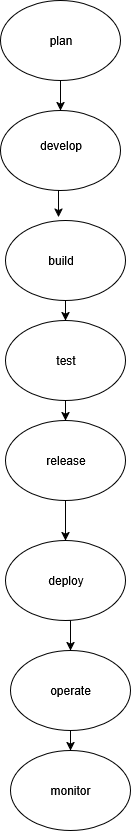

The diagram above was exported from draw.io. Its source (the exported page's mxGraphModel, read from the mxfile embedded in the PNG):
<mxGraphModel dx="1042" dy="563" grid="1" gridSize="10" guides="1" tooltips="1" connect="1" arrows="1" fold="1" page="1" pageScale="1" pageWidth="850" pageHeight="1100" math="0" shadow="0">
  <root>
    <mxCell id="0" />
    <mxCell id="1" parent="0" />
    <mxCell id="7J882hIOPHxYuRqQxd7n-7" style="edgeStyle=orthogonalEdgeStyle;rounded=0;orthogonalLoop=1;jettySize=auto;html=1;exitX=0.5;exitY=1;exitDx=0;exitDy=0;entryX=0.5;entryY=0;entryDx=0;entryDy=0;" edge="1" parent="1" source="0P8OM-NXGYxl9MkO9I_n-5" target="7J882hIOPHxYuRqQxd7n-1">
      <mxGeometry relative="1" as="geometry" />
    </mxCell>
    <mxCell id="0P8OM-NXGYxl9MkO9I_n-5" value="" style="ellipse;whiteSpace=wrap;html=1;" parent="1" vertex="1">
      <mxGeometry x="360" y="20" width="120" height="80" as="geometry" />
    </mxCell>
    <mxCell id="7J882hIOPHxYuRqQxd7n-1" value="" style="ellipse;whiteSpace=wrap;html=1;" vertex="1" parent="1">
      <mxGeometry x="360" y="130" width="120" height="80" as="geometry" />
    </mxCell>
    <mxCell id="7J882hIOPHxYuRqQxd7n-9" style="edgeStyle=orthogonalEdgeStyle;rounded=0;orthogonalLoop=1;jettySize=auto;html=1;exitX=0.5;exitY=1;exitDx=0;exitDy=0;entryX=0.5;entryY=0;entryDx=0;entryDy=0;" edge="1" parent="1" source="7J882hIOPHxYuRqQxd7n-2" target="7J882hIOPHxYuRqQxd7n-3">
      <mxGeometry relative="1" as="geometry" />
    </mxCell>
    <mxCell id="7J882hIOPHxYuRqQxd7n-2" value="" style="ellipse;whiteSpace=wrap;html=1;" vertex="1" parent="1">
      <mxGeometry x="365" y="240" width="120" height="80" as="geometry" />
    </mxCell>
    <mxCell id="7J882hIOPHxYuRqQxd7n-10" style="edgeStyle=orthogonalEdgeStyle;rounded=0;orthogonalLoop=1;jettySize=auto;html=1;exitX=0.5;exitY=1;exitDx=0;exitDy=0;" edge="1" parent="1" source="7J882hIOPHxYuRqQxd7n-3" target="7J882hIOPHxYuRqQxd7n-4">
      <mxGeometry relative="1" as="geometry" />
    </mxCell>
    <mxCell id="7J882hIOPHxYuRqQxd7n-3" value="" style="ellipse;whiteSpace=wrap;html=1;" vertex="1" parent="1">
      <mxGeometry x="365" y="340" width="120" height="80" as="geometry" />
    </mxCell>
    <mxCell id="7J882hIOPHxYuRqQxd7n-11" style="edgeStyle=orthogonalEdgeStyle;rounded=0;orthogonalLoop=1;jettySize=auto;html=1;exitX=0.5;exitY=1;exitDx=0;exitDy=0;" edge="1" parent="1" source="7J882hIOPHxYuRqQxd7n-4" target="7J882hIOPHxYuRqQxd7n-5">
      <mxGeometry relative="1" as="geometry" />
    </mxCell>
    <mxCell id="7J882hIOPHxYuRqQxd7n-4" value="" style="ellipse;whiteSpace=wrap;html=1;" vertex="1" parent="1">
      <mxGeometry x="365" y="440" width="120" height="80" as="geometry" />
    </mxCell>
    <mxCell id="7J882hIOPHxYuRqQxd7n-15" style="edgeStyle=orthogonalEdgeStyle;rounded=0;orthogonalLoop=1;jettySize=auto;html=1;exitX=0.5;exitY=1;exitDx=0;exitDy=0;entryX=0.5;entryY=0;entryDx=0;entryDy=0;" edge="1" parent="1" source="7J882hIOPHxYuRqQxd7n-5">
      <mxGeometry relative="1" as="geometry">
        <mxPoint x="430" y="670" as="targetPoint" />
      </mxGeometry>
    </mxCell>
    <mxCell id="7J882hIOPHxYuRqQxd7n-5" value="" style="ellipse;whiteSpace=wrap;html=1;" vertex="1" parent="1">
      <mxGeometry x="365" y="560" width="120" height="80" as="geometry" />
    </mxCell>
    <mxCell id="7J882hIOPHxYuRqQxd7n-8" style="edgeStyle=orthogonalEdgeStyle;rounded=0;orthogonalLoop=1;jettySize=auto;html=1;exitX=0.5;exitY=1;exitDx=0;exitDy=0;entryX=0.442;entryY=-0.042;entryDx=0;entryDy=0;entryPerimeter=0;" edge="1" parent="1" source="7J882hIOPHxYuRqQxd7n-1" target="7J882hIOPHxYuRqQxd7n-2">
      <mxGeometry relative="1" as="geometry" />
    </mxCell>
    <mxCell id="7J882hIOPHxYuRqQxd7n-12" style="edgeStyle=orthogonalEdgeStyle;rounded=0;orthogonalLoop=1;jettySize=auto;html=1;entryX=0.5;entryY=0;entryDx=0;entryDy=0;" edge="1" parent="1">
      <mxGeometry relative="1" as="geometry">
        <mxPoint x="425" y="680" as="sourcePoint" />
        <mxPoint x="425" y="680" as="targetPoint" />
      </mxGeometry>
    </mxCell>
    <mxCell id="7J882hIOPHxYuRqQxd7n-17" value="plan" style="text;html=1;align=center;verticalAlign=middle;resizable=0;points=[];autosize=1;strokeColor=none;fillColor=none;" vertex="1" parent="1">
      <mxGeometry x="395" y="45" width="50" height="30" as="geometry" />
    </mxCell>
    <mxCell id="7J882hIOPHxYuRqQxd7n-18" value="develop" style="text;html=1;align=center;verticalAlign=middle;resizable=0;points=[];autosize=1;strokeColor=none;fillColor=none;" vertex="1" parent="1">
      <mxGeometry x="385" y="150" width="70" height="30" as="geometry" />
    </mxCell>
    <mxCell id="7J882hIOPHxYuRqQxd7n-19" value="build" style="text;html=1;align=center;verticalAlign=middle;resizable=0;points=[];autosize=1;strokeColor=none;fillColor=none;" vertex="1" parent="1">
      <mxGeometry x="395" y="265" width="50" height="30" as="geometry" />
    </mxCell>
    <mxCell id="7J882hIOPHxYuRqQxd7n-20" value="test" style="text;html=1;align=center;verticalAlign=middle;resizable=0;points=[];autosize=1;strokeColor=none;fillColor=none;" vertex="1" parent="1">
      <mxGeometry x="405" y="365" width="40" height="30" as="geometry" />
    </mxCell>
    <mxCell id="7J882hIOPHxYuRqQxd7n-21" value="release" style="text;html=1;align=center;verticalAlign=middle;resizable=0;points=[];autosize=1;strokeColor=none;fillColor=none;" vertex="1" parent="1">
      <mxGeometry x="395" y="465" width="60" height="30" as="geometry" />
    </mxCell>
    <mxCell id="7J882hIOPHxYuRqQxd7n-23" value="deploy" style="text;html=1;align=center;verticalAlign=middle;resizable=0;points=[];autosize=1;strokeColor=none;fillColor=none;" vertex="1" parent="1">
      <mxGeometry x="395" y="585" width="60" height="30" as="geometry" />
    </mxCell>
    <mxCell id="7J882hIOPHxYuRqQxd7n-26" style="edgeStyle=orthogonalEdgeStyle;rounded=0;orthogonalLoop=1;jettySize=auto;html=1;exitX=0.5;exitY=1;exitDx=0;exitDy=0;entryX=0.5;entryY=0;entryDx=0;entryDy=0;" edge="1" parent="1" source="7J882hIOPHxYuRqQxd7n-24" target="7J882hIOPHxYuRqQxd7n-25">
      <mxGeometry relative="1" as="geometry" />
    </mxCell>
    <mxCell id="7J882hIOPHxYuRqQxd7n-24" value="operate" style="ellipse;whiteSpace=wrap;html=1;" vertex="1" parent="1">
      <mxGeometry x="370" y="670" width="120" height="80" as="geometry" />
    </mxCell>
    <mxCell id="7J882hIOPHxYuRqQxd7n-25" value="monitor" style="ellipse;whiteSpace=wrap;html=1;" vertex="1" parent="1">
      <mxGeometry x="370" y="770" width="120" height="80" as="geometry" />
    </mxCell>
  </root>
</mxGraphModel>